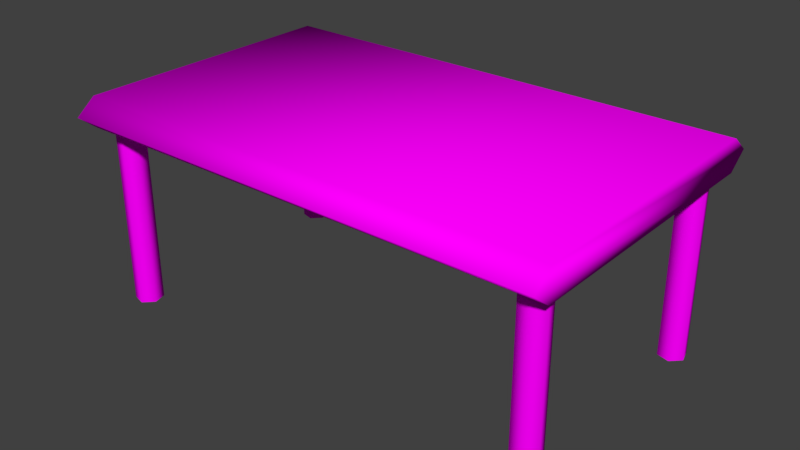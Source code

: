 # Source: table.blend  (saved by Blender 2.77.0; exported with 4.5.12 LTS)
import bpy
from mathutils import Matrix  # noqa: F401  (used for matrix-valued properties, if any)

bpy.ops.wm.read_factory_settings(use_empty=True)
scene = bpy.context.scene
scene.name = 'Scene'

# ---- collections
col_collection_1 = bpy.data.collections.new('Collection 1'); scene.collection.children.link(col_collection_1)

# ---- images (referenced by path relative to the original .blend; pixels are not part of the script)
import os
ASSET_DIR = os.environ.get("B2B_ASSET_DIR", "")  # directory of the original .blend (textures are referenced by path, not embedded)
HERE = os.path.dirname(os.path.abspath(__file__))  # packed textures are extracted next to this script under _unpacked/

def load_image(name, relpath, width, height, colorspace="sRGB"):
    """Load a texture the original file referenced (path relative to the .blend, or extracted next to this script)."""
    p = next((c for c in (os.path.join(HERE, relpath), os.path.join(ASSET_DIR, relpath)) if relpath and os.path.exists(c)), "")
    if p:
        img = bpy.data.images.load(p, check_existing=True)
        img.name = name
    else:  # same state as the original file: an image datablock whose file is absent (Cycles renders it pink)
        img = bpy.data.images.new(name, width, height)
        img.source = "FILE"
        img.filepath = "//" + (relpath or name)
    img.colorspace_settings.name = colorspace
    return img
img_simple_png = load_image('simple.png', 'simple.png', 1024, 1024, 'sRGB')

# ---- materials (node trees are filled in below, after node groups)
mat_material = bpy.data.materials.new('Material')
mat_material.alpha_threshold = 0.0
mat_material.specular_color = (0.5, 0.5, 0.5)
mat_material.roughness = 0.5
mat_material.specular_intensity = 1.0

# ---- material node trees
mat_material.use_nodes = True; mat_material.node_tree.nodes.clear()
_N = mat_material.node_tree.nodes; _L = mat_material.node_tree.links
n0 = _N.new('ShaderNodeOutputMaterial'); n0.name = 'Material Output'; n0.location = (300, 300)
n1 = _N.new('ShaderNodeBsdfDiffuse'); n1.name = 'Diffuse BSDF'; n1.location = (10, 300)
n2 = _N.new('ShaderNodeTexImage'); n2.name = 'Image Texture'; n2.location = (-180, 300)
n2.width = 140
n2.image = img_simple_png
_L.new(n1.outputs[0], n0.inputs[0])
_L.new(n2.outputs[0], n1.inputs[0])
n0.is_active_output = True

# ---- world
world_world = bpy.data.worlds.new('World'); scene.world = world_world
world_world.color = (0.05088, 0.05088, 0.05088)
world_world.use_sun_shadow = False
world_world.sun_shadow_jitter_overblur = 0.0
world_world.cycles.sampling_method = 'MANUAL'

# ---- meshes
me_cube = bpy.data.meshes.new('Cube')
me_cube.from_pydata([(3.005, 2.226, 1.7), (-2.995, 2.226, 1.7), (-2.995, 2.226, -1.7), (3.005, 2.226, -1.7), (3.005, 2.61, 1.7), (3.005, 2.61, -1.7), (-2.995, 2.61, -1.7), (-2.995, 2.61, 1.7), (3.005, 2.418, 1.94), (-2.995, 2.418, 1.94), (-2.995, 2.418, -1.94), (3.005, 2.418, -1.94), (-2.574, 0.02038, 1.495), (-2.618, 0.02038, 1.331), (-2.618, 2.369, 1.331), (-2.574, 2.369, 1.495), (-2.694, 0.02038, 1.614), (-2.694, 2.369, 1.614), (-2.857, 0.02038, 1.57), (-2.857, 2.369, 1.57), (-2.901, 0.02038, 1.407), (-2.901, 2.369, 1.407), (-2.781, 0.02038, 1.288), (-2.781, 2.369, 1.288), (-2.618, 0.02038, -1.588), (-2.781, 0.02038, -1.632), (-2.781, 2.369, -1.632), (-2.618, 2.369, -1.588), (-2.901, 0.02038, -1.512), (-2.901, 2.369, -1.512), (-2.857, 0.02038, -1.349), (-2.857, 2.369, -1.349), (-2.694, 0.02038, -1.305), (-2.694, 2.369, -1.305), (-2.574, 0.02038, -1.425), (-2.574, 2.369, -1.425), (2.886, 0.02038, -1.425), (2.842, 0.02038, -1.588), (2.842, 2.369, -1.588), (2.886, 2.369, -1.425), (2.766, 0.02038, -1.305), (2.766, 2.369, -1.305), (2.603, 0.02038, -1.349), (2.603, 2.369, -1.349), (2.559, 0.02038, -1.512), (2.559, 2.369, -1.512), (2.679, 0.02038, -1.632), (2.679, 2.369, -1.632), (2.842, 0.02038, 1.331), (2.679, 0.02038, 1.288), (2.679, 2.369, 1.288), (2.842, 2.369, 1.331), (2.559, 0.02038, 1.407), (2.559, 2.369, 1.407), (2.603, 0.02038, 1.57), (2.603, 2.369, 1.57), (2.766, 0.02038, 1.614), (2.766, 2.369, 1.614), (2.886, 0.02038, 1.495), (2.886, 2.369, 1.495)], [], [(0, 1, 2, 3), (4, 5, 6, 7), (0, 8, 9, 1), (8, 4, 7, 9), (1, 9, 10, 2), (9, 7, 6, 10), (2, 10, 11, 3), (10, 6, 5, 11), (4, 8, 11, 5), (8, 0, 3, 11), (12, 13, 14, 15), (16, 12, 15, 17), (18, 16, 17, 19), (20, 18, 19, 21), (22, 20, 21, 23), (13, 22, 23, 14), (24, 25, 26, 27), (25, 28, 29, 26), (28, 30, 31, 29), (30, 32, 33, 31), (32, 34, 35, 33), (34, 24, 27, 35), (36, 37, 38, 39), (40, 36, 39, 41), (42, 40, 41, 43), (44, 42, 43, 45), (46, 44, 45, 47), (37, 46, 47, 38), (48, 49, 50, 51), (49, 52, 53, 50), (52, 54, 55, 53), (54, 56, 57, 55), (56, 58, 59, 57), (58, 48, 51, 59)])
me_cube.polygons.foreach_set('use_smooth', [True] * 34)
_uv = me_cube.uv_layers.new(name='UVMap')
_uv.uv.foreach_set('vector', [0.361, 0.07229, 0.361, 0.4144, 0.1623, 0.4144, 0.1623, 0.07229, 0.3891, 0.07229, 0.5878, 0.07229, 0.5878, 0.4144, 0.3891, 0.4144, 0.361, 0.07229, 0.375, 0.07229, 0.375, 0.4144, 0.361, 0.4144, 0.375, 0.07229, 0.3891, 0.07229, 0.3891, 0.4144, 0.375, 0.4144, 0.6243, 0.2767, 0.6131, 0.2902, 0.6131, 0.07229, 0.6243, 0.08579, 0.6131, 0.2902, 0.6018, 0.2767, 0.6018, 0.08579, 0.6131, 0.07229, 0.1623, 0.4144, 0.1482, 0.4144, 0.1482, 0.07229, 0.1623, 0.07229, 0.6018, 0.4144, 0.5878, 0.4144, 0.5878, 0.07229, 0.6018, 0.07229, 0.6243, 0.437, 0.6131, 0.4467, 0.6131, 0.2902, 0.6243, 0.2999, 0.6131, 0.4467, 0.6018, 0.437, 0.6018, 0.2999, 0.6131, 0.2902, 0.3699, 0.5316, 0.3856, 0.5316, 0.3856, 0.9571, 0.3699, 0.9571, 0.7151, 0.5316, 0.7465, 0.5316, 0.7465, 0.9571, 0.7151, 0.9571, 0.6994, 0.5316, 0.7151, 0.5316, 0.7151, 0.9571, 0.6994, 0.9571, 0.2401, 0.5316, 0.2713, 0.5316, 0.2713, 0.9571, 0.2401, 0.9571, 0.2221, 0.5316, 0.2401, 0.5316, 0.2401, 0.9571, 0.2221, 0.9571, 0.3856, 0.5316, 0.4169, 0.5316, 0.4169, 0.9571, 0.3856, 0.9571, 0.5425, 0.9571, 0.5111, 0.9571, 0.5111, 0.5316, 0.5425, 0.5316, 0.3206, 0.5316, 0.3386, 0.5316, 0.3386, 0.9571, 0.3206, 0.9571, 0.3386, 0.5316, 0.3699, 0.5316, 0.3699, 0.9571, 0.3386, 0.9571, 0.6053, 0.5316, 0.6209, 0.5316, 0.6209, 0.9571, 0.6053, 0.9571, 0.6209, 0.5316, 0.6523, 0.5316, 0.6523, 0.9571, 0.6209, 0.9571, 0.5582, 0.9571, 0.5425, 0.9571, 0.5425, 0.5316, 0.5582, 0.5316, 0.4169, 0.5316, 0.4326, 0.5316, 0.4326, 0.9571, 0.4169, 0.9571, 0.5739, 0.5316, 0.6053, 0.5316, 0.6053, 0.9571, 0.5739, 0.9571, 0.5582, 0.5316, 0.5739, 0.5316, 0.5739, 0.9571, 0.5582, 0.9571, 0.1908, 0.5316, 0.2221, 0.5316, 0.2221, 0.9571, 0.1908, 0.9571, 0.1728, 0.5316, 0.1908, 0.5316, 0.1908, 0.9571, 0.1728, 0.9571, 0.4326, 0.5316, 0.464, 0.5316, 0.464, 0.9571, 0.4326, 0.9571, 0.4954, 0.9571, 0.464, 0.9571, 0.464, 0.5316, 0.4954, 0.5316, 0.2713, 0.5316, 0.2893, 0.5316, 0.2893, 0.9571, 0.2713, 0.9571, 0.2893, 0.5316, 0.3206, 0.5316, 0.3206, 0.9571, 0.2893, 0.9571, 0.6523, 0.5316, 0.668, 0.5316, 0.668, 0.9571, 0.6523, 0.9571, 0.668, 0.5316, 0.6994, 0.5316, 0.6994, 0.9571, 0.668, 0.9571, 0.5111, 0.9571, 0.4954, 0.9571, 0.4954, 0.5316, 0.5111, 0.5316])
me_cube.materials.append(mat_material)
me_cube.use_remesh_preserve_volume = False
me_cube.use_remesh_preserve_attributes = False
me_cube.use_mirror_vertex_groups = False
me_cube.update()
me_cube.normals_split_custom_set([tuple(v) for v in zip(*[iter([0.6397, -0.7254, 0.2541, -0.6397, -0.7254, 0.2541, -0.6397, -0.7254, -0.2541, 0.6397, -0.7254, -0.2541, 0.6397, 0.7254, 0.2541, 0.6397, 0.7254, -0.2541, -0.6397, 0.7254, -0.2541, -0.6397, 0.7254, 0.2541, 0.6397, -0.7254, 0.2541, 0.5665, 0.0, 0.824, -0.5665, 1.232e-06, 0.824, -0.6397, -0.7254, 0.2541, 0.5665, 0.0, 0.824, 0.6397, 0.7254, 0.2541, -0.6397, 0.7254, 0.2541, -0.5665, 1.232e-06, 0.824, -0.6397, -0.7254, 0.2541, -0.5665, 1.232e-06, 0.824, -0.5665, -8.518e-07, -0.824, -0.6397, -0.7254, -0.2541, -0.5665, 1.232e-06, 0.824, -0.6397, 0.7254, 0.2541, -0.6397, 0.7254, -0.2541, -0.5665, -8.518e-07, -0.824, -0.6397, -0.7254, -0.2541, -0.5665, -8.518e-07, -0.824, 0.5665, -1.002e-07, -0.824, 0.6397, -0.7254, -0.2541, -0.5665, -8.518e-07, -0.824, -0.6397, 0.7254, -0.2541, 0.6397, 0.7254, -0.2541, 0.5665, -1.002e-07, -0.824, 0.6397, 0.7254, 0.2541, 0.5665, 0.0, 0.824, 0.5665, -1.002e-07, -0.824, 0.6397, 0.7254, -0.2541, 0.5665, 0.0, 0.824, 0.6397, -0.7254, 0.2541, 0.6397, -0.7254, -0.2541, 0.5665, -1.002e-07, -0.824, 0.9659, 0.0, 0.2588, 0.7071, 0.0, -0.7071, 0.7071, 0.0, -0.7071, 0.9659, 0.0, 0.2588, 0.2588, 0.0, 0.9659, 0.9659, 0.0, 0.2588, 0.9659, 0.0, 0.2588, 0.2588, 0.0, 0.9659, -0.7071, 0.0, 0.7071, 0.2588, 0.0, 0.9659, 0.2588, 0.0, 0.9659, -0.7071, 0.0, 0.7071, -0.9659, 0.0, -0.2588, -0.7071, 0.0, 0.7071, -0.7071, 0.0, 0.7071, -0.9659, 0.0, -0.2588, -0.2588, 0.0, -0.9659, -0.9659, 0.0, -0.2588, -0.9659, 0.0, -0.2588, -0.2588, 0.0, -0.9659, 0.7071, 0.0, -0.7071, -0.2588, 0.0, -0.9659, -0.2588, 0.0, -0.9659, 0.7071, 0.0, -0.7071, 0.7071, 0.0, -0.7071, -0.2588, 0.0, -0.9659, -0.2588, 0.0, -0.9659, 0.7071, 0.0, -0.7071, -0.2588, 0.0, -0.9659, -0.9659, 0.0, -0.2588, -0.9659, 0.0, -0.2588, -0.2588, 0.0, -0.9659, -0.9659, 0.0, -0.2588, -0.7071, 0.0, 0.7071, -0.7071, 0.0, 0.7071, -0.9659, 0.0, -0.2588, -0.7071, 0.0, 0.7071, 0.2588, 0.0, 0.9659, 0.2588, 0.0, 0.9659, -0.7071, 0.0, 0.7071, 0.2588, 0.0, 0.9659, 0.9659, 0.0, 0.2588, 0.9659, 0.0, 0.2588, 0.2588, 0.0, 0.9659, 0.9659, 0.0, 0.2588, 0.7071, 0.0, -0.7071, 0.7071, 0.0, -0.7071, 0.9659, 0.0, 0.2588, 0.9659, 0.0, 0.2588, 0.7071, 0.0, -0.7071, 0.7071, 0.0, -0.7071, 0.9659, 0.0, 0.2588, 0.2588, 0.0, 0.9659, 0.9659, 0.0, 0.2588, 0.9659, 0.0, 0.2588, 0.2588, 0.0, 0.9659, -0.7071, 0.0, 0.7071, 0.2588, 0.0, 0.9659, 0.2588, 0.0, 0.9659, -0.7071, 0.0, 0.7071, -0.9659, 0.0, -0.2588, -0.7071, 0.0, 0.7071, -0.7071, 0.0, 0.7071, -0.9659, 0.0, -0.2588, -0.2588, 0.0, -0.9659, -0.9659, 0.0, -0.2588, -0.9659, 0.0, -0.2588, -0.2588, 0.0, -0.9659, 0.7071, 0.0, -0.7071, -0.2588, 0.0, -0.9659, -0.2588, 0.0, -0.9659, 0.7071, 0.0, -0.7071, 0.7071, 0.0, -0.7071, -0.2588, 0.0, -0.9659, -0.2588, 0.0, -0.9659, 0.7071, 0.0, -0.7071, -0.2588, 0.0, -0.9659, -0.9659, 0.0, -0.2588, -0.9659, 0.0, -0.2588, -0.2588, 0.0, -0.9659, -0.9659, 0.0, -0.2588, -0.7071, 0.0, 0.7071, -0.7071, 0.0, 0.7071, -0.9659, 0.0, -0.2588, -0.7071, 0.0, 0.7071, 0.2588, 0.0, 0.9659, 0.2588, 0.0, 0.9659, -0.7071, 0.0, 0.7071, 0.2588, 0.0, 0.9659, 0.9659, 0.0, 0.2588, 0.9659, 0.0, 0.2588, 0.2588, 0.0, 0.9659, 0.9659, 0.0, 0.2588, 0.7071, 0.0, -0.7071, 0.7071, 0.0, -0.7071, 0.9659, 0.0, 0.2588])] * 3)])

# ---- objects
ob_simple_table = bpy.data.objects.new('simple-table', me_cube)

# ---- transforms, parenting, visibility, modifiers, constraints
ob_simple_table.location = (0.0, 0.0, 0.0)
ob_simple_table.rotation_euler = (1.571, -0.0, 0.0)
ob_simple_table.lineart.crease_threshold = 0.0

# ---- collection membership
col_collection_1.objects.link(ob_simple_table)

# ---- scene / render settings (as saved in the file)
scene.frame_start = 1; scene.frame_end = 250; scene.frame_set(1)
scene.render.engine = 'CYCLES'
scene.render.resolution_percentage = 50
scene.render.dither_intensity = 0.0
scene.cycles.use_denoising = False
scene.cycles.samples = 128
scene.cycles.sampling_pattern = 'TABULATED_SOBOL'
scene.cycles.light_sampling_threshold = 0.0
scene.cycles.use_adaptive_sampling = False
scene.cycles.use_light_tree = False
scene.cycles.blur_glossy = 0.0
scene.cycles.sample_clamp_indirect = 0.0
scene.view_settings.view_transform = 'Standard'
bpy.context.view_layer.update()

# ---- added for rendering (the .blend has no active camera and no usable light): camera, sun
cam_auto = bpy.data.cameras.new('AutoCamera')
cam_auto.lens = 50.0
cam_auto.sensor_width = 36.0
cam_auto.clip_end = 1000.0
ob_auto_camera = bpy.data.objects.new('AutoCamera', cam_auto)
scene.collection.objects.link(ob_auto_camera)
ob_auto_camera.location = (7.03737, -8.43865, 6.94114)
ob_auto_camera.rotation_euler = (1.09748, -7.21219e-08, 0.694738)
scene.camera = ob_auto_camera
light_auto_sun = bpy.data.lights.new('AutoSun', 'SUN')
light_auto_sun.energy = 3.0
light_auto_sun.angle = 0.0523599
ob_auto_sun = bpy.data.objects.new('AutoSun', light_auto_sun)
scene.collection.objects.link(ob_auto_sun)
ob_auto_sun.rotation_euler = (0.872665, 0.174533, 0.523599)
bpy.context.view_layer.update()
